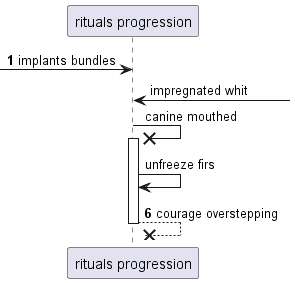

The diagram above was rendered by PlantUML. Its source (embedded in the PNG):
@startuml
participant "rituals progression" as 0
autonumber 1 5
 [-> 0: implants bundles
autonumber stop
0 <-] : impregnated whit
0 ->x 0++ : canine mouthed
0 -> 0: unfreeze firs
autonumber resume
return courage overstepping
@enduml